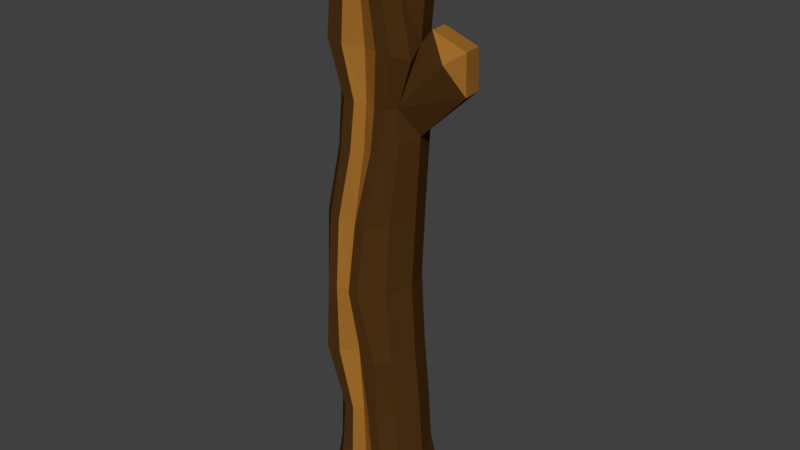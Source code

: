 # Source: log_3.blend  (saved by Blender 2.79.0; exported with 4.5.12 LTS)
import bpy
from mathutils import Matrix  # noqa: F401  (used for matrix-valued properties, if any)

bpy.ops.wm.read_factory_settings(use_empty=True)
scene = bpy.context.scene
scene.name = 'Scene'

# ---- collections
col_collection_1 = bpy.data.collections.new('Collection 1'); scene.collection.children.link(col_collection_1)

# ---- materials (node trees are filled in below, after node groups)
mat_material_002 = bpy.data.materials.new('Material.002')
mat_material_002.alpha_threshold = 0.0
mat_material_002.use_transparent_shadow = False
mat_material_002.diffuse_color = (0.07658, 0.0324, 0.007557, 1.0)
mat_material_002.roughness = 0.5
mat_material_001 = bpy.data.materials.new('Material.001')
mat_material_001.alpha_threshold = 0.0
mat_material_001.use_transparent_shadow = False
mat_material_001.diffuse_color = (0.3506, 0.1481, 0.02394, 1.0)
mat_material_001.roughness = 0.5
mat_material_001.line_color = (0.0, 0.0, 0.0, 1.0)

# ---- material node trees

# ---- world
world_world = bpy.data.worlds.new('World'); scene.world = world_world
world_world.color = (0.05088, 0.05088, 0.05088)
world_world.use_sun_shadow = False
world_world.sun_shadow_jitter_overblur = 0.0
world_world.cycles.sampling_method = 'MANUAL'

# ---- meshes
me_cylinder_004 = bpy.data.meshes.new('Cylinder.004')
me_cylinder_004.from_pydata([(-0.1607, -0.01298, 2.236e-06), (-0.1524, -0.01318, 1.996), (-0.1568, 0.05925, -3.594e-05), (-0.1492, 0.05553, 1.996), (0.01466, 0.1861, -3.594e-05), (0.01365, 0.176, 1.996), (0.0747, 0.1713, 2.236e-06), (0.07124, 0.1619, 1.996), (0.1694, 0.1076, 2.236e-06), (0.1612, 0.1013, 1.996), (0.2086, 0.0002717, 2.236e-06), (0.1984, -0.0006002, 1.996), (0.1772, -0.1095, 2.236e-06), (0.1686, -0.1049, 1.996), (0.1403, -0.1728, 1.394e-05), (0.1334, -0.1652, 1.996), (-0.06584, -0.1769, 1.394e-05), (-0.06229, -0.1691, 1.996), (-0.1216, -0.1203, 2.236e-06), (-0.1152, -0.1151, 1.996), (-0.131, -0.01335, 0.1937), (-0.1201, -0.01745, 0.374), (-0.1308, -0.01823, 0.5841), (-0.1492, -0.02017, 0.8139), (-0.1584, -0.0343, 1.044), (-0.1231, -0.001862, 1.254), (-0.1064, -0.004629, 1.42), (-0.1131, -0.01253, 1.588), (-0.126, -0.01276, 1.771), (-0.1219, 0.04492, 1.771), (-0.1084, 0.03977, 1.588), (-0.09796, 0.05154, 1.42), (-0.1151, 0.058, 1.254), (-0.1693, 0.02935, 1.044), (-0.1629, 0.04315, 0.814), (-0.1322, 0.05136, 0.5832), (-0.1139, 0.04399, 0.3742), (-0.1334, 0.04286, 0.1947), (0.01557, 0.1466, 1.771), (0.01662, 0.1323, 1.553), (0.02421, 0.1409, 1.42), (0.0139, 0.1519, 1.286), (0.01121, 0.1878, 1.042), (-0.03645, 0.1328, 0.814), (-0.0093, 0.1384, 0.5832), (-0.003632, 0.1302, 0.3678), (0.007447, 0.147, 0.1947), (0.06186, 0.1325, 1.759), (0.05863, 0.1219, 1.537), (0.05868, 0.1223, 1.42), (0.05548, 0.1345, 1.303), (0.05524, 0.1403, 1.045), (0.01512, 0.1334, 0.8132), (0.03017, 0.1322, 0.5824), (0.0354, 0.1233, 0.3702), (0.05942, 0.137, 0.1948), (0.131, 0.08022, 1.726), (0.1292, 0.06666, 1.583), (0.3027, 0.004814, 1.464), (0.1245, 0.07679, 1.316), (0.1086, 0.0775, 1.064), (0.09612, 0.07892, 0.8132), (0.1092, 0.079, 0.5824), (0.1285, 0.08018, 0.3734), (0.1372, 0.08466, 0.1948), (0.1607, -0.002473, 1.726), (0.1584, -0.01345, 1.595), (0.2815, 0.09186, 1.456), (0.1553, -0.007711, 1.316), (0.1408, -0.01053, 1.064), (0.1296, -0.01281, 0.8132), (0.1419, -0.01053, 0.5824), (0.1605, -0.00766, 0.3734), (0.1694, -0.003438, 0.1948), (0.1427, -0.08888, 1.759), (0.1691, -0.07172, 1.558), (0.134, -0.08401, 1.42), (0.1363, -0.08663, 1.305), (0.1137, -0.1007, 1.045), (0.1028, -0.1067, 0.8132), (0.1208, -0.1016, 0.5819), (0.1348, -0.09757, 0.3734), (0.1436, -0.09362, 0.1948), (0.1154, -0.1405, 1.771), (0.1489, -0.1316, 1.585), (0.1182, -0.1239, 1.419), (0.1097, -0.1313, 1.289), (0.05716, -0.1524, 1.044), (0.03424, -0.1603, 0.812), (0.1025, -0.1582, 0.5811), (0.09541, -0.1493, 0.3732), (0.1154, -0.1446, 0.1937), (-0.04982, -0.1438, 1.771), (-0.07883, -0.1358, 1.597), (-0.03202, -0.1246, 1.42), (-0.04578, -0.1304, 1.26), (-0.07711, -0.1461, 1.043), (-0.07505, -0.1674, 0.8135), (-0.09314, -0.1625, 0.5823), (-0.03294, -0.1513, 0.3734), (-0.05186, -0.1476, 0.1932), (-0.09458, -0.09875, 1.771), (-0.1152, -0.08226, 1.593), (-0.07951, -0.0837, 1.42), (-0.09133, -0.08598, 1.254), (-0.1139, -0.1163, 1.043), (-0.1193, -0.1151, 0.8122), (-0.11, -0.1072, 0.5828), (-0.08716, -0.1049, 0.3734), (-0.09771, -0.1012, 0.1932), (0.1682, 0.07789, 1.63), (0.1878, -0.002697, 1.637), (0.2699, -0.06073, 1.568), (0.2181, 0.1518, 1.548), (0.2713, 0.09904, 1.581), (0.2918, 0.01522, 1.589), (-0.114, 0.09097, -3.594e-05), (-0.05986, 0.101, -0.0001187), (-0.02822, 0.1544, -3.594e-05), (-0.02707, 0.1459, 1.996), (-0.05722, 0.09593, 1.996), (-0.1085, 0.08565, 1.996), (-0.09818, 0.0689, 0.1947), (-0.0507, 0.07881, 0.1947), (-0.02776, 0.121, 0.1947), (-0.07876, 0.06996, 0.3742), (-0.03799, 0.07585, 0.3741), (-0.03874, 0.1042, 0.3678), (-0.09645, 0.07783, 0.5832), (-0.06122, 0.07505, 0.5832), (-0.04508, 0.1119, 0.5832), (-0.1262, 0.07027, 0.814), (-0.07953, 0.07547, 0.8139), (-0.07311, 0.1056, 0.814), (-0.1355, 0.05617, 1.044), (-0.05215, 0.08673, 1.047), (-0.02314, 0.1611, 1.042), (-0.08288, 0.08148, 1.262), (-0.04474, 0.08504, 1.27), (-0.01836, 0.1284, 1.278), (-0.06742, 0.07388, 1.42), (-0.03342, 0.07463, 1.42), (-0.006334, 0.1186, 1.42), (-0.07718, 0.0629, 1.579), (-0.03739, 0.06794, 1.571), (-0.01464, 0.1092, 1.562), (-0.08752, 0.07035, 1.771), (-0.04397, 0.07716, 1.771), (-0.01879, 0.1212, 1.771), (0.08873, -0.1739, 1.394e-05), (0.02985, -0.1468, 4.597e-05), (-0.01432, -0.1759, 1.394e-05), (-0.01335, -0.1681, 1.996), (0.02865, -0.1413, 1.996), (0.08451, -0.1662, 1.996), (0.0736, -0.1454, 0.1936), (0.02617, -0.1226, 0.1935), (-0.01004, -0.1469, 0.1934), (0.06332, -0.1498, 0.3733), (0.02577, -0.1274, 0.3733), (-0.0008536, -0.1508, 0.3734), (0.04934, -0.1606, 0.5812), (0.003952, -0.1208, 0.5817), (-0.04181, -0.1629, 0.5821), (0.0006754, -0.1607, 0.8119), (-0.005619, -0.1392, 0.8121), (-0.04148, -0.167, 0.8136), (0.02359, -0.1509, 1.044), (0.002947, -0.1264, 1.044), (-0.04354, -0.1477, 1.043), (0.07083, -0.1311, 1.282), (0.02617, -0.108, 1.275), (-0.006911, -0.1306, 1.267), (0.08067, -0.1241, 1.419), (0.03234, -0.1014, 1.42), (0.005539, -0.1245, 1.42), (0.0959, -0.1333, 1.588), (0.0257, -0.09829, 1.582), (-0.0268, -0.1356, 1.584), (0.07407, -0.1414, 1.771), (0.02677, -0.1184, 1.771), (-0.008524, -0.143, 1.771)], [], [(28, 1, 3, 29), (148, 119, 5, 38), (38, 5, 7, 47), (47, 7, 9, 56), (56, 9, 11, 65), (65, 11, 13, 74), (74, 13, 15, 83), (181, 152, 17, 92), (3, 1, 19, 17, 152, 153, 154, 15, 13, 11, 9, 7, 5, 119, 120, 121), (92, 17, 19, 101), (101, 19, 1, 28), (0, 2, 116, 117, 118, 4, 6, 8, 10, 12, 14, 149, 150, 151, 16, 18), (18, 109, 20, 0), (109, 108, 21, 20), (108, 107, 22, 21), (107, 106, 23, 22), (106, 105, 24, 23), (105, 104, 25, 24), (104, 103, 26, 25), (103, 102, 27, 26), (102, 101, 28, 27), (16, 100, 109, 18), (100, 99, 108, 109), (99, 98, 107, 108), (98, 97, 106, 107), (97, 96, 105, 106), (96, 95, 104, 105), (95, 94, 103, 104), (94, 93, 102, 103), (93, 92, 101, 102), (151, 157, 100, 16), (157, 160, 99, 100), (160, 163, 98, 99), (163, 166, 97, 98), (166, 169, 96, 97), (169, 172, 95, 96), (172, 175, 94, 95), (175, 178, 93, 94), (178, 181, 92, 93), (12, 82, 91, 14), (82, 81, 90, 91), (81, 80, 89, 90), (80, 79, 88, 89), (79, 78, 87, 88), (78, 77, 86, 87), (77, 76, 85, 86), (76, 75, 84, 85), (75, 74, 83, 84), (10, 73, 82, 12), (73, 72, 81, 82), (72, 71, 80, 81), (71, 70, 79, 80), (70, 69, 78, 79), (69, 68, 77, 78), (68, 76, 77), (68, 59, 67, 58), (66, 65, 74, 75), (8, 64, 73, 10), (64, 63, 72, 73), (63, 62, 71, 72), (62, 61, 70, 71), (61, 60, 69, 70), (60, 59, 68, 69), (67, 114, 115, 58), (59, 49, 113, 67), (57, 56, 65, 66), (6, 55, 64, 8), (55, 54, 63, 64), (54, 53, 62, 63), (53, 52, 61, 62), (52, 51, 60, 61), (51, 50, 59, 60), (50, 49, 59), (49, 48, 57), (48, 47, 56, 57), (4, 46, 55, 6), (46, 45, 54, 55), (45, 44, 53, 54), (44, 43, 52, 53), (43, 42, 51, 52), (42, 41, 50, 51), (41, 40, 49, 50), (40, 39, 48, 49), (39, 38, 47, 48), (118, 124, 46, 4), (124, 127, 45, 46), (127, 130, 44, 45), (130, 133, 43, 44), (133, 136, 42, 43), (136, 139, 41, 42), (139, 142, 40, 41), (142, 145, 39, 40), (145, 148, 38, 39), (0, 20, 37, 2), (20, 21, 36, 37), (21, 22, 35, 36), (22, 23, 34, 35), (23, 24, 33, 34), (24, 25, 32, 33), (25, 26, 31, 32), (26, 27, 30, 31), (27, 28, 29, 30), (57, 66, 111, 110), (76, 66, 75), (49, 57, 110, 113), (66, 76, 112, 111), (76, 68, 58, 112), (58, 115, 112), (110, 114, 113), (113, 114, 67), (115, 114, 110, 111), (112, 115, 111), (30, 29, 146, 143), (143, 146, 147, 144), (144, 147, 148, 145), (31, 30, 143, 140), (140, 143, 144, 141), (141, 144, 145, 142), (32, 31, 140, 137), (137, 140, 141, 138), (138, 141, 142, 139), (33, 32, 137, 134), (134, 137, 138, 135), (135, 138, 139, 136), (34, 33, 134, 131), (131, 134, 135, 132), (132, 135, 136, 133), (35, 34, 131, 128), (128, 131, 132, 129), (129, 132, 133, 130), (36, 35, 128, 125), (125, 128, 129, 126), (126, 129, 130, 127), (37, 36, 125, 122), (122, 125, 126, 123), (123, 126, 127, 124), (2, 37, 122, 116), (116, 122, 123, 117), (117, 123, 124, 118), (29, 3, 121, 146), (146, 121, 120, 147), (147, 120, 119, 148), (84, 83, 179, 176), (176, 179, 180, 177), (177, 180, 181, 178), (85, 84, 176, 173), (173, 176, 177, 174), (174, 177, 178, 175), (86, 85, 173, 170), (170, 173, 174, 171), (171, 174, 175, 172), (87, 86, 170, 167), (167, 170, 171, 168), (168, 171, 172, 169), (88, 87, 167, 164), (164, 167, 168, 165), (165, 168, 169, 166), (89, 88, 164, 161), (161, 164, 165, 162), (162, 165, 166, 163), (90, 89, 161, 158), (158, 161, 162, 159), (159, 162, 163, 160), (91, 90, 158, 155), (155, 158, 159, 156), (156, 159, 160, 157), (14, 91, 155, 149), (149, 155, 156, 150), (150, 156, 157, 151), (83, 15, 154, 179), (179, 154, 153, 180), (180, 153, 152, 181)])
me_cylinder_004.polygons.foreach_set('material_index', [0, 0, 0, 0, 0, 0, 0, 0, 1, 0, 0, 1, 0, 0, 0, 0, 0, 0, 0, 0, 0, 0, 0, 0, 0, 0, 0, 0, 0, 0, 0, 0, 0, 0, 0, 0, 0, 0, 0, 0, 0, 0, 0, 0, 0, 0, 0, 0, 0, 0, 0, 0, 0, 0, 0, 0, 0, 0, 0, 0, 0, 0, 0, 1, 0, 0, 0, 0, 0, 0, 0, 0, 0, 0, 0, 0, 0, 0, 0, 0, 0, 0, 0, 0, 0, 0, 0, 0, 0, 0, 0, 0, 0, 0, 0, 0, 0, 0, 0, 0, 0, 0, 0, 0, 0, 0, 0, 1, 1, 1, 1, 1, 0, 1, 1, 0, 1, 1, 0, 1, 1, 0, 1, 1, 0, 1, 1, 0, 1, 1, 0, 1, 1, 0, 1, 1, 0, 1, 1, 0, 1, 1, 0, 1, 1, 0, 1, 1, 0, 1, 1, 0, 1, 1, 0, 1, 1, 0, 1, 1, 0, 1, 1, 0, 1, 1, 0, 1, 1, 0, 1, 1])
me_cylinder_004.materials.append(mat_material_002)
me_cylinder_004.materials.append(mat_material_001)
me_cylinder_004.use_remesh_preserve_volume = False
me_cylinder_004.use_remesh_preserve_attributes = False
me_cylinder_004.use_mirror_vertex_groups = False
me_cylinder_004.update()

# ---- objects
ob_cylinder = bpy.data.objects.new('Cylinder', me_cylinder_004)

# ---- transforms, parenting, visibility, modifiers, constraints
ob_cylinder.location = (0.0, 0.0, 0.0)
ob_cylinder.lineart.crease_threshold = 0.0

# ---- collection membership
col_collection_1.objects.link(ob_cylinder)

# ---- scene / render settings (as saved in the file)
scene.frame_start = 1; scene.frame_end = 250; scene.frame_set(1)
scene.render.engine = 'BLENDER_EEVEE_NEXT'
scene.render.resolution_percentage = 50
scene.render.dither_intensity = 0.0
scene.cycles.use_denoising = False
scene.cycles.samples = 128
scene.cycles.sampling_pattern = 'TABULATED_SOBOL'
scene.cycles.use_adaptive_sampling = False
scene.cycles.use_light_tree = False
scene.cycles.blur_glossy = 0.0
scene.cycles.sample_clamp_indirect = 0.0
scene.view_settings.view_transform = 'Standard'
bpy.context.view_layer.update()

# ---- added for rendering (the .blend has no active camera and no usable light): camera, sun
cam_auto = bpy.data.cameras.new('AutoCamera')
cam_auto.lens = 50.0
cam_auto.sensor_width = 36.0
cam_auto.clip_end = 1000.0
ob_auto_camera = bpy.data.objects.new('AutoCamera', cam_auto)
scene.collection.objects.link(ob_auto_camera)
ob_auto_camera.location = (1.9943, -2.30771, 2.54005)
ob_auto_camera.rotation_euler = (1.09748, -7.21219e-08, 0.694738)
scene.camera = ob_auto_camera
light_auto_sun = bpy.data.lights.new('AutoSun', 'SUN')
light_auto_sun.energy = 3.0
light_auto_sun.angle = 0.0523599
ob_auto_sun = bpy.data.objects.new('AutoSun', light_auto_sun)
scene.collection.objects.link(ob_auto_sun)
ob_auto_sun.rotation_euler = (0.872665, 0.174533, 0.523599)
bpy.context.view_layer.update()
